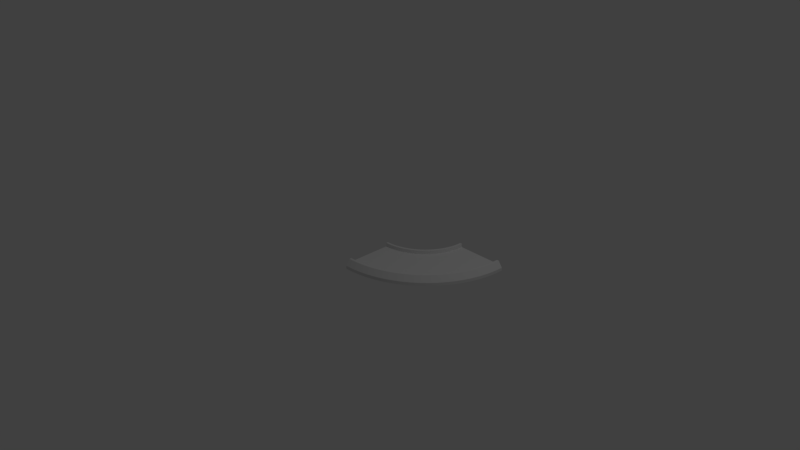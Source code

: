 # Source: curvebase.blend  (saved by Blender 2.78.0; exported with 4.5.12 LTS)
import bpy
from mathutils import Matrix  # noqa: F401  (used for matrix-valued properties, if any)

bpy.ops.wm.read_factory_settings(use_empty=True)
scene = bpy.context.scene
scene.name = 'Scene'

# ---- collections
col_collection_1 = bpy.data.collections.new('Collection 1'); scene.collection.children.link(col_collection_1)

# ---- materials (node trees are filled in below, after node groups)
mat_material = bpy.data.materials.new('Material')
mat_material.alpha_threshold = 0.0
mat_material.use_transparent_shadow = False
mat_material.roughness = 0.5
mat_material.line_color = (0.0, 0.0, 0.0, 1.0)

# ---- material node trees

# ---- world
world_world = bpy.data.worlds.new('World'); scene.world = world_world
world_world.color = (0.05088, 0.05088, 0.05088)
world_world.use_sun_shadow = False
world_world.sun_shadow_jitter_overblur = 0.0
world_world.cycles.sampling_method = 'MANUAL'

# ---- cameras
cam_camera = bpy.data.cameras.new('Camera')
cam_camera.clip_end = 100.0
cam_camera.lens = 35.0
cam_camera.sensor_width = 32.0
cam_camera.sensor_height = 18.0
cam_camera.ortho_scale = 7.314
cam_camera.dof.focus_distance = 0.0
cam_camera.dof.aperture_fstop = 128.0

# ---- lights
light_lamp = bpy.data.lights.new('Lamp', 'POINT')
light_lamp.transmission_factor = 0.0
light_lamp.cutoff_distance = 30.0
light_lamp.energy = 100.0
light_lamp.shadow_buffer_clip_start = 1.001
light_lamp.shadow_soft_size = 0.1
light_lamp.shadow_maximum_resolution = 0.006
light_lamp.use_absolute_resolution = True

# ---- meshes
me_cube = bpy.data.meshes.new('Cube')
me_cube.from_pydata([(0.0, -0.1252, -0.2727), (0.0, -0.06982, -0.3862), (0.0, -0.02796, -0.3862), (0.0, 0.05, -0.33), (0.0, 0.05, -0.3), (0.0, -1.311e-08, -0.3), (0.0, -0.1252, 5.472e-09), (0.0, -0.1252, 0.2727), (0.0, -0.06982, 0.3862), (0.0, -0.02796, 0.3862), (0.0, 0.05, 0.33), (0.0, 0.05, 0.3), (0.0, 1.311e-08, 0.3), (0.0, 0.0, 0.0), (0.06508, 1.304e-08, 0.2984), (0.06942, -0.02796, 0.3844), (0.06371, -0.1252, 0.2711), (0.04998, -0.1252, -0.001259), (0.03053, -0.02796, -0.387), (0.03625, -0.1252, -0.2736), (0.03053, -0.06982, -0.387), (0.03336, 0.05, -0.3308), (0.03487, 0.05, -0.3009), (0.03487, -1.315e-08, -0.3009), (0.06942, -0.06982, 0.3844), (0.06659, 0.05, 0.3283), (0.06508, 0.05, 0.2984), (0.04998, -5.503e-11, -0.001259), (0.09983, -2.2e-10, -0.005033), (0.133, 0.05, 0.3233), (0.1387, -0.06982, 0.3792), (0.09983, -0.1252, -0.005033), (0.06966, 0.05, -0.3035), (0.06099, -0.06982, -0.3893), (0.0724, -0.1252, -0.2764), (0.06099, -0.02796, -0.3893), (0.06664, 0.05, -0.3334), (0.06966, -1.327e-08, -0.3035), (0.1273, -0.1252, 0.2663), (0.1387, -0.02796, 0.3792), (0.13, 0.05, 0.2934), (0.13, 1.283e-08, 0.2934), (0.1946, 0.05, 0.2853), (0.1905, -0.1252, 0.2583), (0.1494, -0.1252, -0.01131), (0.1043, -1.346e-08, -0.3079), (0.09975, 0.05, -0.3376), (0.09129, -0.06982, -0.3931), (0.1084, -0.1252, -0.2809), (0.09129, -0.02796, -0.3931), (0.1043, 0.05, -0.3079), (0.2076, -0.06982, 0.3705), (0.2076, -0.02796, 0.3705), (0.1991, 0.05, 0.3149), (0.1946, 1.247e-08, 0.2853), (0.1494, -4.945e-10, -0.01131), (0.1986, -8.778e-10, -0.02008), (0.2587, 1.197e-08, 0.2739), (0.2759, -0.02796, 0.3583), (0.2759, -0.06982, 0.3583), (0.2532, -0.1252, 0.2471), (0.1386, -1.373e-08, -0.314), (0.1214, -0.06982, -0.3984), (0.1441, -0.1252, -0.2873), (0.1214, -0.02796, -0.3984), (0.1326, 0.05, -0.3434), (0.1386, 0.05, -0.314), (0.1986, -0.1252, -0.02008), (0.2647, 0.05, 0.3032), (0.2587, 0.05, 0.2739), (0.2474, -1.369e-09, -0.03132), (0.3436, -0.02796, 0.3427), (0.3153, -0.1252, 0.2328), (0.2474, -0.1252, -0.03132), (0.1726, -1.407e-08, -0.3219), (0.1726, 0.05, -0.3219), (0.1651, 0.05, -0.3509), (0.1794, -0.1252, -0.2954), (0.1511, -0.06982, -0.4053), (0.1511, -0.02796, -0.4053), (0.3436, -0.06982, 0.3427), (0.3296, 0.05, 0.2883), (0.3221, 0.05, 0.2592), (0.3221, 1.133e-08, 0.2592), (0.3847, 1.055e-08, 0.2414), (0.3847, 0.05, 0.2414), (0.3937, 0.05, 0.2701), (0.4104, -0.06982, 0.3237), (0.3766, -0.1252, 0.2154), (0.2955, -0.1252, -0.04499), (0.2062, 0.05, -0.3314), (0.1805, -0.02796, -0.4137), (0.2143, -0.1252, -0.3054), (0.1805, -0.06982, -0.4137), (0.1972, 0.05, -0.36), (0.2062, -1.449e-08, -0.3314), (0.4104, -0.02796, 0.3237), (0.2955, -1.967e-09, -0.04499), (0.4464, 0.05, 0.2205), (0.4568, 0.05, 0.2486), (0.2094, -0.06982, -0.4235), (0.2486, -0.1252, -0.317), (0.2094, -0.02796, -0.4235), (0.2288, 0.05, -0.3708), (0.2392, 0.05, -0.3426), (0.2392, -1.498e-08, -0.3426), (0.3428, -0.1252, -0.06107), (0.437, -0.1252, 0.1949), (0.4762, -0.06982, 0.3014), (0.4762, -0.02796, 0.3014), (0.4464, 9.637e-09, 0.2205), (0.3428, -2.669e-09, -0.06107), (0.3893, -0.1252, -0.07951), (0.2716, 0.05, -0.3555), (0.2598, 0.05, -0.3831), (0.2378, -0.06982, -0.4348), (0.2823, -0.1252, -0.3304), (0.2378, -0.02796, -0.4348), (0.2716, -1.554e-08, -0.3555), (0.4962, -0.1252, 0.1714), (0.5407, -0.06982, 0.2757), (0.5407, -0.02796, 0.2757), (0.5187, 0.05, 0.2241), (0.5069, 0.05, 0.1965), (0.5069, 8.587e-09, 0.1965), (0.3893, -3.476e-09, -0.07951), (0.6039, -0.02796, 0.2469), (0.6039, -0.06982, 0.2469), (0.5542, -0.1252, 0.1449), (0.3033, -1.617e-08, -0.37), (0.2902, 0.05, -0.3969), (0.2656, -0.02796, -0.4474), (0.2656, -0.06982, -0.4474), (0.3153, -0.1252, -0.3454), (0.3033, 0.05, -0.37), (0.4347, -0.1252, -0.1003), (0.5793, 0.05, 0.1964), (0.5661, 0.05, 0.1694), (0.5661, 7.406e-09, 0.1694), (0.4347, -4.383e-09, -0.1003), (0.6239, 6.095e-09, 0.1394), (0.6384, 0.05, 0.1657), (0.6108, -0.1252, 0.1156), (0.2927, -0.06982, -0.4615), (0.3475, -0.1252, -0.3621), (0.2927, -0.02796, -0.4615), (0.3198, 0.05, -0.4123), (0.3343, 0.05, -0.386), (0.3343, -1.687e-08, -0.386), (0.4791, -0.1252, -0.1233), (0.6655, -0.06982, 0.2149), (0.6655, -0.02796, 0.2149), (0.6239, 0.05, 0.1394), (0.4791, -5.389e-09, -0.1233), (0.5223, -6.492e-09, -0.1485), (0.6658, -0.1252, 0.08341), (0.3644, 0.05, -0.4036), (0.3191, -0.02796, -0.4769), (0.3191, -0.06982, -0.4769), (0.3788, -0.1252, -0.3804), (0.3486, 0.05, -0.4291), (0.3644, -1.764e-08, -0.4036), (0.5223, -0.1252, -0.1485), (0.7255, -0.06982, 0.1799), (0.7255, -0.02796, 0.1799), (0.6959, 0.05, 0.1321), (0.6801, 0.05, 0.1066), (0.6801, 4.659e-09, 0.1066), (0.7517, 0.05, 0.09564), (0.7191, -0.1252, 0.04852), (0.3936, -1.848e-08, -0.4227), (0.3446, -0.02796, -0.4936), (0.3446, -0.06982, -0.4936), (0.4091, -0.1252, -0.4003), (0.3766, 0.05, -0.4474), (0.3936, 0.05, -0.4227), (0.5641, -0.1252, -0.1759), (0.7836, -0.06982, 0.1419), (0.7836, -0.02796, 0.1419), (0.7346, 0.05, 0.07096), (0.7346, 3.102e-09, 0.07096), (0.5641, -7.688e-09, -0.1759), (0.6045, -8.975e-09, -0.2053), (0.7872, 0.05, 0.03262), (0.8055, 0.05, 0.05641), (0.8397, -0.06982, 0.101), (0.4218, -1.938e-08, -0.4433), (0.4218, 0.05, -0.4433), (0.4036, 0.05, -0.4671), (0.3693, -0.02796, -0.5116), (0.4384, -0.1252, -0.4216), (0.3693, -0.06982, -0.5116), (0.6045, -0.1252, -0.2053), (0.7706, -0.1252, 0.01099), (0.8397, -0.02796, 0.101), (0.7872, 1.426e-09, 0.03262), (0.6434, -1.035e-08, -0.2368), (0.8379, 0.05, -0.00832), (0.8937, -0.02796, 0.05731), (0.6434, -0.1252, -0.2368), (0.4666, -0.1252, -0.4444), (0.3931, -0.06982, -0.5308), (0.3931, -0.02796, -0.5308), (0.4295, 0.05, -0.488), (0.4489, 0.05, -0.4652), (0.4489, -2.033e-08, -0.4652), (0.8202, -0.1252, -0.02908), (0.8937, -0.06982, 0.05731), (0.8573, 0.05, 0.01452), (0.8379, -3.637e-10, -0.00832), (0.6806, -1.181e-08, -0.2701), (0.8864, -2.262e-09, -0.05176), (0.8864, 0.05, -0.05176), (0.9069, 0.05, -0.02992), (0.9455, -0.02796, 0.01097), (0.6806, -0.1252, -0.2701), (0.4544, 0.05, -0.5103), (0.4158, -0.02796, -0.5512), (0.4936, -0.1252, -0.4686), (0.4158, -0.06982, -0.5512), (0.4749, 0.05, -0.4885), (0.4749, -2.135e-08, -0.4885), (0.8677, -0.1252, -0.0716), (0.9455, -0.06982, 0.01097), (0.7162, -1.335e-08, -0.3053), (0.9543, 0.05, -0.07681), (0.7162, -0.1252, -0.3053), (0.4997, 0.05, -0.513), (0.4375, -0.02796, -0.5727), (0.4375, -0.06982, -0.5727), (0.5194, -0.1252, -0.4941), (0.4781, 0.05, -0.5338), (0.4997, -2.243e-08, -0.513), (0.9129, -0.1252, -0.1165), (0.9948, -0.06982, -0.0379), (0.9948, -0.02796, -0.0379), (0.9326, 0.05, -0.09758), (0.9326, -4.265e-09, -0.09758), (0.9765, -6.367e-09, -0.1457), (0.9765, 0.05, -0.1457), (1.042, -0.02796, -0.0892), (1.042, -0.06982, -0.0892), (0.5232, 0.05, -0.5388), (0.4581, -0.06982, -0.5953), (0.5438, -0.1252, -0.5209), (0.4581, -0.02796, -0.5953), (0.5006, 0.05, -0.5585), (0.5232, -2.355e-08, -0.5388), (0.7499, -0.1252, -0.3422), (0.9559, -0.1252, -0.1635), (0.9992, 0.05, -0.126), (0.7499, -1.496e-08, -0.3422), (1.018, -8.564e-09, -0.1959), (1.018, 0.05, -0.1959), (1.086, -0.02796, -0.1428), (1.086, -0.06982, -0.1428), (0.9964, -0.1252, -0.2127), (0.5454, -2.473e-08, -0.5657), (0.5454, 0.05, -0.5657), (0.4775, -0.02796, -0.6188), (0.5669, -0.1252, -0.5489), (0.4775, -0.06982, -0.6188), (0.5218, 0.05, -0.5842), (0.7817, -0.1252, -0.3808), (1.042, 0.05, -0.1774), (0.7817, -1.665e-08, -0.3808), (0.8115, -1.84e-08, -0.4209), (1.081, 0.05, -0.2309), (1.127, -0.06982, -0.1985), (0.8115, -0.1252, -0.4209), (0.5417, 0.05, -0.611), (0.4958, -0.02796, -0.6434), (0.5885, -0.1252, -0.578), (0.4958, -0.06982, -0.6434), (0.5662, 0.05, -0.5937), (0.5662, -2.595e-08, -0.5937), (1.034, -0.1252, -0.2639), (1.127, -0.02796, -0.1985), (1.057, 0.05, -0.2482), (1.057, -1.085e-08, -0.2482), (1.093, -1.322e-08, -0.3023), (1.093, 0.05, -0.3023), (0.8392, -0.1252, -0.4625), (0.5856, 0.05, -0.6227), (0.5127, -0.02796, -0.6688), (0.5127, -0.06982, -0.6688), (0.6086, -0.1252, -0.6082), (0.5602, 0.05, -0.6388), (0.5856, -2.722e-08, -0.6227), (1.07, -0.1252, -0.3169), (1.166, -0.06982, -0.2563), (1.166, -0.02796, -0.2563), (1.118, 0.05, -0.2863), (0.8392, -2.022e-08, -0.4625), (0.8648, -2.209e-08, -0.5055), (1.126, -1.566e-08, -0.3582), (1.201, -0.06982, -0.3159), (1.102, -0.1252, -0.3716), (0.8648, -0.1252, -0.5055), (0.6035, -2.853e-08, -0.6527), (0.5284, -0.02796, -0.695), (0.5284, -0.06982, -0.695), (0.6272, -0.1252, -0.6393), (0.5773, 0.05, -0.6674), (0.6035, 0.05, -0.6527), (1.201, -0.02796, -0.3159), (1.152, 0.05, -0.3435), (1.126, 0.05, -0.3582), (1.157, 0.05, -0.4157), (1.184, 0.05, -0.4024), (1.234, -0.02796, -0.3773), (1.132, -0.1252, -0.4279), (0.6442, -0.1252, -0.6713), (0.5427, -0.06982, -0.722), (0.5427, -0.02796, -0.722), (0.593, 0.05, -0.6969), (0.6198, 0.05, -0.6835), (0.6198, -2.988e-08, -0.6835), (0.8883, -0.1252, -0.5496), (1.234, -0.06982, -0.3773), (1.157, -1.817e-08, -0.4157), (0.8883, -2.402e-08, -0.5496), (1.184, -2.075e-08, -0.4747), (1.184, 0.05, -0.4747), (1.212, 0.05, -0.4627), (1.263, -0.06982, -0.4402), (0.6346, -3.126e-08, -0.7151), (0.6346, 0.05, -0.7151), (0.6071, 0.05, -0.7271), (0.6596, -0.1252, -0.7042), (0.5556, -0.06982, -0.7496), (0.5556, -0.02796, -0.7496), (0.9095, -0.1252, -0.5949), (1.159, -0.1252, -0.4856), (1.263, -0.02796, -0.4402), (0.9095, -2.6e-08, -0.5949), (0.9283, -2.803e-08, -0.6412), (1.29, -0.06982, -0.5045), (0.9283, -0.1252, -0.6412), (0.5672, -0.06982, -0.7779), (0.6733, -0.1252, -0.7378), (0.5672, -0.02796, -0.7779), (0.6197, 0.05, -0.758), (0.6478, 0.05, -0.7474), (0.6478, -3.267e-08, -0.7474), (1.183, -0.1252, -0.5447), (1.29, -0.02796, -0.5045), (1.237, 0.05, -0.5244), (1.209, 0.05, -0.535), (1.209, -2.339e-08, -0.535), (0.6307, 0.05, -0.7895), (0.6852, -0.1252, -0.772), (0.5772, -0.06982, -0.8068), (0.5772, -0.02796, -0.8068), (0.6593, 0.05, -0.7803), (0.6593, -3.411e-08, -0.7803), (0.9448, -0.1252, -0.6884), (1.204, -0.1252, -0.6048), (1.312, -0.06982, -0.57), (1.312, -0.02796, -0.57), (1.259, 0.05, -0.5873), (1.23, 0.05, -0.5965), (1.23, -2.607e-08, -0.5965), (0.9448, -3.009e-08, -0.6884), (1.249, -2.88e-08, -0.6589), (1.249, 0.05, -0.6589), (1.222, -0.1252, -0.6659), (0.6691, -3.557e-08, -0.8138), (0.6402, 0.05, -0.8215), (0.5859, -0.06982, -0.8361), (0.6955, -0.1252, -0.8068), (0.5859, -0.02796, -0.8361), (0.6691, 0.05, -0.8138), (0.959, -0.1252, -0.7364), (1.332, -0.06982, -0.6367), (1.332, -0.02796, -0.6367), (1.278, 0.05, -0.6512), (0.959, -3.219e-08, -0.7364), (1.264, -3.157e-08, -0.7222), (1.348, -0.02796, -0.7042), (1.348, -0.06982, -0.7042), (0.6773, -3.706e-08, -0.8477), (0.704, -0.1252, -0.842), (0.593, -0.06982, -0.8658), (0.593, -0.02796, -0.8658), (0.648, 0.05, -0.854), (0.6773, 0.05, -0.8477), (0.9707, -0.1252, -0.785), (1.237, -0.1252, -0.7279), (1.293, 0.05, -0.7159), (1.264, 0.05, -0.7222), (0.9707, -3.431e-08, -0.785), (0.9799, -3.646e-08, -0.8341), (1.276, -3.437e-08, -0.7862), (1.306, 0.05, -0.7814), (1.361, -0.06982, -0.7724), (0.9799, -0.1252, -0.8341), (0.6837, -3.855e-08, -0.882), (0.5986, -0.06982, -0.8958), (0.7106, -0.1252, -0.8777), (0.5986, -0.02796, -0.8958), (0.6541, 0.05, -0.8868), (0.6837, 0.05, -0.882), (1.249, -0.1252, -0.7905), (1.361, -0.02796, -0.7724), (1.276, 0.05, -0.7862), (0.9866, -3.863e-08, -0.8836), (1.285, 0.05, -0.8507), (0.9866, -0.1252, -0.8836), (0.6884, -4.006e-08, -0.9166), (0.6884, 0.05, -0.9166), (0.6028, -0.06982, -0.926), (0.7155, -0.1252, -0.9136), (0.6028, -0.02796, -0.926), (0.6586, 0.05, -0.9199), (1.258, -0.1252, -0.8537), (1.37, -0.06982, -0.8412), (1.37, -0.02796, -0.8412), (1.315, 0.05, -0.8474), (1.285, -3.719e-08, -0.8507), (1.29, 0.05, -0.9156), (1.376, -0.02796, -0.9104), (1.376, -0.06982, -0.9104), (0.6914, -4.158e-08, -0.9513), (0.6914, 0.05, -0.9513), (0.6614, 0.05, -0.9531), (0.6054, -0.06982, -0.9565), (0.7186, -0.1252, -0.9497), (0.6054, -0.02796, -0.9565), (0.9908, -0.1252, -0.9335), (1.263, -0.1252, -0.9172), (1.32, 0.05, -0.9138), (1.29, -4.002e-08, -0.9156), (0.9908, -4.08e-08, -0.9335), (0.9926, -4.368e-08, -1.0), (1.293, -4.356e-08, -1.0), (1.379, -0.06982, -1.0), (1.265, -0.1252, -1.0), (0.9926, -0.1252, -1.0), (0.6926, -4.38e-08, -1.0), (0.6926, 0.05, -1.0), (0.6064, -0.02796, -1.0), (0.7199, -0.1252, -1.0), (0.6064, -0.06982, -1.0), (0.6626, 0.05, -1.0), (1.379, -0.02796, -1.0), (1.323, 0.05, -1.0), (1.293, 0.05, -1.0)], [], [(3, 21, 18, 2), (5, 23, 22, 4), (11, 10, 25, 26), (13, 12, 14, 27), (4, 22, 21, 3), (10, 9, 15, 25), (12, 11, 26, 14), (7, 6, 17, 16), (9, 8, 24, 15), (0, 19, 17, 6), (2, 18, 20, 1), (8, 7, 16, 24), (13, 27, 23, 5), (1, 20, 19, 0), (21, 36, 35, 18), (23, 37, 32, 22), (26, 25, 29, 40), (27, 14, 41, 28), (22, 32, 36, 21), (25, 15, 39, 29), (14, 26, 40, 41), (16, 17, 31, 38), (15, 24, 30, 39), (19, 34, 31, 17), (18, 35, 33, 20), (24, 16, 38, 30), (27, 28, 37, 23), (20, 33, 34, 19), (36, 46, 49, 35), (37, 45, 50, 32), (40, 29, 53, 42), (28, 41, 54, 55), (32, 50, 46, 36), (29, 39, 52, 53), (41, 40, 42, 54), (38, 31, 44, 43), (39, 30, 51, 52), (34, 48, 44, 31), (35, 49, 47, 33), (30, 38, 43, 51), (28, 55, 45, 37), (33, 47, 48, 34), (46, 65, 64, 49), (45, 61, 66, 50), (42, 53, 68, 69), (55, 54, 57, 56), (50, 66, 65, 46), (53, 52, 58, 68), (54, 42, 69, 57), (43, 44, 67, 60), (52, 51, 59, 58), (48, 63, 67, 44), (49, 64, 62, 47), (51, 43, 60, 59), (55, 56, 61, 45), (47, 62, 63, 48), (65, 76, 79, 64), (61, 74, 75, 66), (69, 68, 81, 82), (56, 57, 83, 70), (66, 75, 76, 65), (68, 58, 71, 81), (57, 69, 82, 83), (60, 67, 73, 72), (58, 59, 80, 71), (63, 77, 73, 67), (64, 79, 78, 62), (59, 60, 72, 80), (56, 70, 74, 61), (62, 78, 77, 63), (76, 94, 91, 79), (74, 95, 90, 75), (82, 81, 86, 85), (70, 83, 84, 97), (75, 90, 94, 76), (81, 71, 96, 86), (83, 82, 85, 84), (72, 73, 89, 88), (71, 80, 87, 96), (77, 92, 89, 73), (79, 91, 93, 78), (80, 72, 88, 87), (70, 97, 95, 74), (78, 93, 92, 77), (94, 103, 102, 91), (95, 105, 104, 90), (85, 86, 99, 98), (97, 84, 110, 111), (90, 104, 103, 94), (86, 96, 109, 99), (84, 85, 98, 110), (88, 89, 106, 107), (96, 87, 108, 109), (92, 101, 106, 89), (91, 102, 100, 93), (87, 88, 107, 108), (97, 111, 105, 95), (93, 100, 101, 92), (103, 114, 117, 102), (105, 118, 113, 104), (98, 99, 122, 123), (111, 110, 124, 125), (104, 113, 114, 103), (99, 109, 121, 122), (110, 98, 123, 124), (107, 106, 112, 119), (109, 108, 120, 121), (101, 116, 112, 106), (102, 117, 115, 100), (108, 107, 119, 120), (111, 125, 118, 105), (100, 115, 116, 101), (114, 130, 131, 117), (118, 129, 134, 113), (123, 122, 136, 137), (125, 124, 138, 139), (113, 134, 130, 114), (122, 121, 126, 136), (124, 123, 137, 138), (119, 112, 135, 128), (121, 120, 127, 126), (116, 133, 135, 112), (117, 131, 132, 115), (120, 119, 128, 127), (125, 139, 129, 118), (115, 132, 133, 116), (130, 146, 145, 131), (129, 148, 147, 134), (137, 136, 141, 152), (139, 138, 140, 153), (134, 147, 146, 130), (136, 126, 151, 141), (138, 137, 152, 140), (128, 135, 149, 142), (126, 127, 150, 151), (133, 144, 149, 135), (131, 145, 143, 132), (127, 128, 142, 150), (139, 153, 148, 129), (132, 143, 144, 133), (146, 160, 157, 145), (148, 161, 156, 147), (152, 141, 165, 166), (153, 140, 167, 154), (147, 156, 160, 146), (141, 151, 164, 165), (140, 152, 166, 167), (142, 149, 162, 155), (151, 150, 163, 164), (144, 159, 162, 149), (145, 157, 158, 143), (150, 142, 155, 163), (153, 154, 161, 148), (143, 158, 159, 144), (160, 174, 171, 157), (161, 170, 175, 156), (166, 165, 168, 179), (154, 167, 180, 181), (156, 175, 174, 160), (165, 164, 178, 168), (167, 166, 179, 180), (155, 162, 176, 169), (164, 163, 177, 178), (159, 173, 176, 162), (157, 171, 172, 158), (163, 155, 169, 177), (154, 181, 170, 161), (158, 172, 173, 159), (174, 188, 189, 171), (170, 186, 187, 175), (179, 168, 184, 183), (181, 180, 195, 182), (175, 187, 188, 174), (168, 178, 194, 184), (180, 179, 183, 195), (169, 176, 192, 193), (178, 177, 185, 194), (173, 190, 192, 176), (171, 189, 191, 172), (177, 169, 193, 185), (181, 182, 186, 170), (172, 191, 190, 173), (188, 203, 202, 189), (186, 205, 204, 187), (183, 184, 208, 197), (182, 195, 209, 196), (187, 204, 203, 188), (184, 194, 198, 208), (195, 183, 197, 209), (193, 192, 199, 206), (194, 185, 207, 198), (190, 200, 199, 192), (189, 202, 201, 191), (185, 193, 206, 207), (182, 196, 205, 186), (191, 201, 200, 190), (203, 216, 217, 202), (205, 221, 220, 204), (197, 208, 213, 212), (196, 209, 211, 210), (204, 220, 216, 203), (208, 198, 214, 213), (209, 197, 212, 211), (206, 199, 215, 222), (198, 207, 223, 214), (200, 218, 215, 199), (202, 217, 219, 201), (207, 206, 222, 223), (196, 210, 221, 205), (201, 219, 218, 200), (216, 231, 228, 217), (221, 232, 227, 220), (212, 213, 225, 236), (210, 211, 237, 224), (220, 227, 231, 216), (213, 214, 235, 225), (211, 212, 236, 237), (222, 215, 226, 233), (214, 223, 234, 235), (218, 230, 226, 215), (217, 228, 229, 219), (223, 222, 233, 234), (210, 224, 232, 221), (219, 229, 230, 218), (231, 246, 245, 228), (232, 247, 242, 227), (236, 225, 250, 239), (224, 237, 238, 251), (227, 242, 246, 231), (225, 235, 240, 250), (237, 236, 239, 238), (233, 226, 248, 249), (235, 234, 241, 240), (230, 244, 248, 226), (228, 245, 243, 229), (234, 233, 249, 241), (224, 251, 247, 232), (229, 243, 244, 230), (246, 262, 259, 245), (247, 257, 258, 242), (239, 250, 264, 253), (251, 238, 252, 265), (242, 258, 262, 246), (250, 240, 254, 264), (238, 239, 253, 252), (249, 248, 263, 256), (240, 241, 255, 254), (244, 260, 263, 248), (245, 259, 261, 243), (241, 249, 256, 255), (251, 265, 257, 247), (243, 261, 260, 244), (262, 270, 271, 259), (257, 275, 274, 258), (253, 264, 267, 278), (265, 252, 279, 266), (258, 274, 270, 262), (264, 254, 277, 267), (252, 253, 278, 279), (256, 263, 269, 276), (254, 255, 268, 277), (260, 272, 269, 263), (259, 271, 273, 261), (255, 256, 276, 268), (265, 266, 275, 257), (261, 273, 272, 260), (270, 287, 284, 271), (275, 288, 283, 274), (278, 267, 292, 281), (266, 279, 280, 293), (274, 283, 287, 270), (267, 277, 291, 292), (279, 278, 281, 280), (276, 269, 282, 289), (277, 268, 290, 291), (272, 286, 282, 269), (271, 284, 285, 273), (268, 276, 289, 290), (266, 293, 288, 275), (273, 285, 286, 272), (287, 303, 300, 284), (288, 299, 304, 283), (281, 292, 306, 307), (293, 280, 295, 294), (283, 304, 303, 287), (292, 291, 305, 306), (280, 281, 307, 295), (289, 282, 298, 297), (291, 290, 296, 305), (286, 302, 298, 282), (284, 300, 301, 285), (290, 289, 297, 296), (293, 294, 299, 288), (285, 301, 302, 286), (303, 315, 314, 300), (299, 317, 316, 304), (307, 306, 309, 308), (294, 295, 320, 321), (304, 316, 315, 303), (306, 305, 310, 309), (295, 307, 308, 320), (297, 298, 318, 311), (305, 296, 319, 310), (302, 312, 318, 298), (300, 314, 313, 301), (296, 297, 311, 319), (294, 321, 317, 299), (301, 313, 312, 302), (315, 328, 331, 314), (317, 326, 327, 316), (308, 309, 324, 323), (321, 320, 322, 335), (316, 327, 328, 315), (309, 310, 334, 324), (320, 308, 323, 322), (311, 318, 332, 333), (310, 319, 325, 334), (312, 329, 332, 318), (314, 331, 330, 313), (319, 311, 333, 325), (321, 335, 326, 317), (313, 330, 329, 312), (328, 342, 341, 331), (326, 344, 343, 327), (323, 324, 347, 348), (335, 322, 349, 336), (327, 343, 342, 328), (324, 334, 346, 347), (322, 323, 348, 349), (333, 332, 338, 345), (334, 325, 337, 346), (329, 340, 338, 332), (331, 341, 339, 330), (325, 333, 345, 337), (335, 336, 344, 326), (330, 339, 340, 329), (342, 350, 353, 341), (344, 355, 354, 343), (348, 347, 360, 361), (336, 349, 362, 363), (343, 354, 350, 342), (347, 346, 359, 360), (349, 348, 361, 362), (345, 338, 356, 357), (346, 337, 358, 359), (340, 351, 356, 338), (341, 353, 352, 339), (337, 345, 357, 358), (336, 363, 355, 344), (339, 352, 351, 340), (350, 368, 371, 353), (355, 367, 372, 354), (361, 360, 376, 365), (363, 362, 364, 377), (354, 372, 368, 350), (360, 359, 375, 376), (362, 361, 365, 364), (357, 356, 373, 366), (359, 358, 374, 375), (351, 370, 373, 356), (353, 371, 369, 352), (358, 357, 366, 374), (363, 377, 367, 355), (352, 369, 370, 351), (368, 385, 384, 371), (367, 381, 386, 372), (365, 376, 389, 390), (377, 364, 378, 391), (372, 386, 385, 368), (376, 375, 379, 389), (364, 365, 390, 378), (366, 373, 387, 388), (375, 374, 380, 379), (370, 382, 387, 373), (371, 384, 383, 369), (374, 366, 388, 380), (377, 391, 381, 367), (369, 383, 382, 370), (385, 401, 400, 384), (381, 397, 402, 386), (390, 389, 394, 405), (391, 378, 393, 392), (386, 402, 401, 385), (389, 379, 404, 394), (378, 390, 405, 393), (388, 387, 396, 403), (379, 380, 395, 404), (382, 399, 396, 387), (384, 400, 398, 383), (380, 388, 403, 395), (391, 392, 397, 381), (383, 398, 399, 382), (401, 414, 413, 400), (397, 409, 410, 402), (405, 394, 418, 407), (392, 393, 419, 406), (402, 410, 414, 401), (394, 404, 417, 418), (393, 405, 407, 419), (403, 396, 408, 415), (404, 395, 416, 417), (399, 412, 408, 396), (400, 413, 411, 398), (395, 403, 415, 416), (392, 406, 409, 397), (398, 411, 412, 399), (414, 425, 428, 413), (409, 423, 424, 410), (407, 418, 431, 420), (406, 419, 432, 433), (410, 424, 425, 414), (418, 417, 421, 431), (419, 407, 420, 432), (415, 408, 429, 430), (417, 416, 422, 421), (412, 427, 429, 408), (413, 428, 426, 411), (416, 415, 430, 422), (406, 433, 423, 409), (411, 426, 427, 412), (425, 444, 441, 428), (423, 439, 440, 424), (420, 431, 446, 447), (433, 432, 435, 434), (424, 440, 444, 425), (431, 421, 445, 446), (432, 420, 447, 435), (430, 429, 438, 437), (421, 422, 436, 445), (427, 442, 438, 429), (428, 441, 443, 426), (422, 430, 437, 436), (433, 434, 439, 423), (426, 443, 442, 427), (6, 7, 8, 9, 10, 11, 12, 13, 5, 4, 3, 2, 1, 0), (435, 447, 446, 445, 436, 437, 438, 442, 443, 441, 444, 440, 439, 434)])
me_cube.materials.append(mat_material)
me_cube.use_remesh_preserve_volume = False
me_cube.use_remesh_preserve_attributes = False
me_cube.use_mirror_vertex_groups = False
me_cube.update()

# ---- objects
ob_empty = bpy.data.objects.new('Empty', None)
ob_cube = bpy.data.objects.new('Cube', me_cube)
ob_lamp = bpy.data.objects.new('Lamp', light_lamp)
ob_camera = bpy.data.objects.new('Camera', cam_camera)

# ---- transforms, parenting, visibility, modifiers, constraints
ob_empty.location = (0.0, 0.0, 0.0)
ob_empty.empty_image_offset = (0.0, 0.0)
ob_empty.hide_viewport = True
ob_empty.lineart.crease_threshold = 0.0
ob_cube.location = (0.0, 0.0, 0.0)
ob_cube.rotation_euler = (1.571, 0.0, 0.0)
ob_cube.lock_rotations_4d = False
ob_cube.empty_display_type = 'ARROWS'
ob_cube.lineart.crease_threshold = 0.0
ob_lamp.location = (4.076, 1.005, 5.904)
ob_lamp.rotation_euler = (0.6503, 0.05522, 1.866)
ob_lamp.lock_rotations_4d = False
ob_lamp.empty_display_type = 'ARROWS'
ob_lamp.color = (0.0, 0.0, 0.0, 0.0)
ob_lamp.lineart.crease_threshold = 0.0
ob_camera.location = (7.481, -6.508, 5.344)
ob_camera.rotation_euler = (1.109, 0.0, 0.8149)
ob_camera.lock_rotations_4d = False
ob_camera.empty_display_type = 'ARROWS'
ob_camera.color = (0.0, 0.0, 0.0, 0.0)
ob_camera.display_type = 'WIRE'
ob_camera.lineart.crease_threshold = 0.0

# ---- collection membership
col_collection_1.objects.link(ob_empty)
col_collection_1.objects.link(ob_cube)
col_collection_1.objects.link(ob_lamp)
col_collection_1.objects.link(ob_camera)

# ---- scene / render settings (as saved in the file)
scene.camera = ob_camera
scene.frame_start = 1; scene.frame_end = 250; scene.frame_set(2)
scene.render.engine = 'BLENDER_EEVEE_NEXT'
scene.render.resolution_percentage = 50
scene.render.dither_intensity = 0.0
scene.cycles.use_denoising = False
scene.cycles.samples = 128
scene.cycles.sampling_pattern = 'TABULATED_SOBOL'
scene.cycles.light_sampling_threshold = 0.0
scene.cycles.use_adaptive_sampling = False
scene.cycles.use_light_tree = False
scene.cycles.blur_glossy = 0.0
scene.cycles.sample_clamp_indirect = 0.0
scene.view_settings.view_transform = 'Standard'
bpy.context.view_layer.update()
